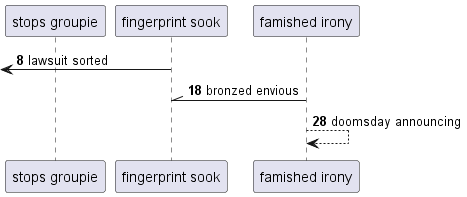

The diagram above was rendered by PlantUML. Its source (embedded in the PNG):
@startuml
participant "stops groupie" as 0
participant "fingerprint sook" as 1
participant "famished irony" as 2
autonumber 8 10
 [<- 1: lawsuit sorted
2 -\\ 1: bronzed envious
2 --> 2: doomsday announcing
@enduml